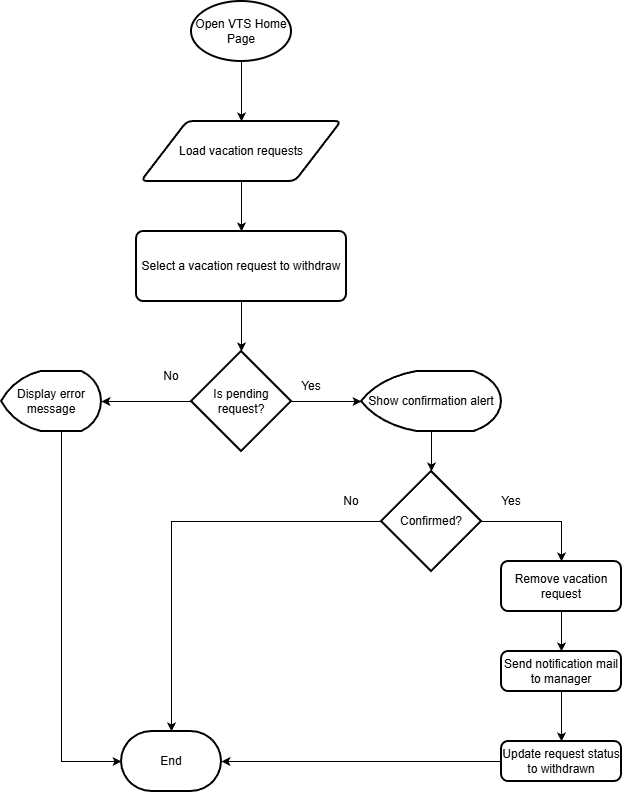

The diagram above was exported from draw.io. Its source (the exported page's mxGraphModel, read from the mxfile embedded in the PNG):
<mxGraphModel dx="2305" dy="1103" grid="1" gridSize="10" guides="1" tooltips="1" connect="1" arrows="1" fold="1" page="1" pageScale="1" pageWidth="850" pageHeight="1100" math="0" shadow="0">
  <root>
    <mxCell id="0" />
    <mxCell id="1" parent="0" />
    <mxCell id="t2FxL3OTc06gFiaD73Cc-3" style="edgeStyle=orthogonalEdgeStyle;rounded=0;orthogonalLoop=1;jettySize=auto;html=1;entryX=0.5;entryY=0;entryDx=0;entryDy=0;" parent="1" source="t2FxL3OTc06gFiaD73Cc-2" target="t2FxL3OTc06gFiaD73Cc-4" edge="1">
      <mxGeometry relative="1" as="geometry">
        <mxPoint x="420" y="190" as="targetPoint" />
      </mxGeometry>
    </mxCell>
    <mxCell id="t2FxL3OTc06gFiaD73Cc-2" value="Open VTS Home Page" style="strokeWidth=2;html=1;shape=mxgraph.flowchart.start_1;whiteSpace=wrap;" parent="1" vertex="1">
      <mxGeometry x="370" y="50" width="100" height="60" as="geometry" />
    </mxCell>
    <mxCell id="t2FxL3OTc06gFiaD73Cc-5" style="edgeStyle=orthogonalEdgeStyle;rounded=0;orthogonalLoop=1;jettySize=auto;html=1;" parent="1" source="t2FxL3OTc06gFiaD73Cc-4" target="t2FxL3OTc06gFiaD73Cc-6" edge="1">
      <mxGeometry relative="1" as="geometry">
        <mxPoint x="420" y="310" as="targetPoint" />
      </mxGeometry>
    </mxCell>
    <mxCell id="t2FxL3OTc06gFiaD73Cc-4" value="Load vacation requests" style="shape=parallelogram;html=1;strokeWidth=2;perimeter=parallelogramPerimeter;whiteSpace=wrap;rounded=1;arcSize=12;size=0.23;" parent="1" vertex="1">
      <mxGeometry x="320" y="170" width="200" height="60" as="geometry" />
    </mxCell>
    <mxCell id="t2FxL3OTc06gFiaD73Cc-7" style="edgeStyle=orthogonalEdgeStyle;rounded=0;orthogonalLoop=1;jettySize=auto;html=1;" parent="1" source="t2FxL3OTc06gFiaD73Cc-6" target="t2FxL3OTc06gFiaD73Cc-8" edge="1">
      <mxGeometry relative="1" as="geometry">
        <mxPoint x="420" y="420" as="targetPoint" />
      </mxGeometry>
    </mxCell>
    <mxCell id="t2FxL3OTc06gFiaD73Cc-6" value="Select a vacation request to withdraw" style="rounded=1;whiteSpace=wrap;html=1;absoluteArcSize=1;arcSize=14;strokeWidth=2;" parent="1" vertex="1">
      <mxGeometry x="315" y="280" width="210" height="70" as="geometry" />
    </mxCell>
    <mxCell id="t2FxL3OTc06gFiaD73Cc-9" style="edgeStyle=orthogonalEdgeStyle;rounded=0;orthogonalLoop=1;jettySize=auto;html=1;" parent="1" source="t2FxL3OTc06gFiaD73Cc-8" target="t2FxL3OTc06gFiaD73Cc-12" edge="1">
      <mxGeometry relative="1" as="geometry">
        <mxPoint x="570" y="450" as="targetPoint" />
      </mxGeometry>
    </mxCell>
    <mxCell id="t2FxL3OTc06gFiaD73Cc-23" style="edgeStyle=orthogonalEdgeStyle;rounded=0;orthogonalLoop=1;jettySize=auto;html=1;" parent="1" source="t2FxL3OTc06gFiaD73Cc-8" target="t2FxL3OTc06gFiaD73Cc-25" edge="1">
      <mxGeometry relative="1" as="geometry">
        <mxPoint x="270" y="450" as="targetPoint" />
      </mxGeometry>
    </mxCell>
    <mxCell id="t2FxL3OTc06gFiaD73Cc-8" value="Is pending request?" style="strokeWidth=2;html=1;shape=mxgraph.flowchart.decision;whiteSpace=wrap;" parent="1" vertex="1">
      <mxGeometry x="370" y="400" width="100" height="100" as="geometry" />
    </mxCell>
    <mxCell id="t2FxL3OTc06gFiaD73Cc-11" value="Yes" style="text;html=1;whiteSpace=wrap;strokeColor=none;fillColor=none;align=center;verticalAlign=middle;rounded=0;" parent="1" vertex="1">
      <mxGeometry x="460" y="420" width="60" height="30" as="geometry" />
    </mxCell>
    <mxCell id="t2FxL3OTc06gFiaD73Cc-13" style="edgeStyle=orthogonalEdgeStyle;rounded=0;orthogonalLoop=1;jettySize=auto;html=1;" parent="1" source="t2FxL3OTc06gFiaD73Cc-12" target="t2FxL3OTc06gFiaD73Cc-14" edge="1">
      <mxGeometry relative="1" as="geometry">
        <mxPoint x="610" y="550" as="targetPoint" />
      </mxGeometry>
    </mxCell>
    <mxCell id="t2FxL3OTc06gFiaD73Cc-12" value="Show confirmation alert" style="strokeWidth=2;html=1;shape=mxgraph.flowchart.display;whiteSpace=wrap;" parent="1" vertex="1">
      <mxGeometry x="540" y="420" width="140" height="60" as="geometry" />
    </mxCell>
    <mxCell id="t2FxL3OTc06gFiaD73Cc-15" style="edgeStyle=orthogonalEdgeStyle;rounded=0;orthogonalLoop=1;jettySize=auto;html=1;entryX=0.5;entryY=0;entryDx=0;entryDy=0;" parent="1" source="t2FxL3OTc06gFiaD73Cc-14" target="t2FxL3OTc06gFiaD73Cc-17" edge="1">
      <mxGeometry relative="1" as="geometry">
        <mxPoint x="740" y="570" as="targetPoint" />
      </mxGeometry>
    </mxCell>
    <mxCell id="t2FxL3OTc06gFiaD73Cc-22" style="edgeStyle=orthogonalEdgeStyle;rounded=0;orthogonalLoop=1;jettySize=auto;html=1;" parent="1" source="t2FxL3OTc06gFiaD73Cc-14" target="t2FxL3OTc06gFiaD73Cc-26" edge="1">
      <mxGeometry relative="1" as="geometry">
        <mxPoint x="480" y="570" as="targetPoint" />
      </mxGeometry>
    </mxCell>
    <mxCell id="t2FxL3OTc06gFiaD73Cc-14" value="Confirmed?" style="strokeWidth=2;html=1;shape=mxgraph.flowchart.decision;whiteSpace=wrap;" parent="1" vertex="1">
      <mxGeometry x="560" y="520" width="100" height="100" as="geometry" />
    </mxCell>
    <mxCell id="t2FxL3OTc06gFiaD73Cc-16" value="Yes" style="text;html=1;whiteSpace=wrap;strokeColor=none;fillColor=none;align=center;verticalAlign=middle;rounded=0;" parent="1" vertex="1">
      <mxGeometry x="660" y="535" width="60" height="30" as="geometry" />
    </mxCell>
    <mxCell id="t2FxL3OTc06gFiaD73Cc-18" style="edgeStyle=orthogonalEdgeStyle;rounded=0;orthogonalLoop=1;jettySize=auto;html=1;" parent="1" source="t2FxL3OTc06gFiaD73Cc-17" target="t2FxL3OTc06gFiaD73Cc-19" edge="1">
      <mxGeometry relative="1" as="geometry">
        <mxPoint x="740" y="720" as="targetPoint" />
      </mxGeometry>
    </mxCell>
    <mxCell id="t2FxL3OTc06gFiaD73Cc-17" value="Remove vacation request" style="rounded=1;whiteSpace=wrap;html=1;absoluteArcSize=1;arcSize=14;strokeWidth=2;" parent="1" vertex="1">
      <mxGeometry x="680" y="610" width="120" height="50" as="geometry" />
    </mxCell>
    <mxCell id="t2FxL3OTc06gFiaD73Cc-20" style="edgeStyle=orthogonalEdgeStyle;rounded=0;orthogonalLoop=1;jettySize=auto;html=1;entryX=0.5;entryY=0;entryDx=0;entryDy=0;" parent="1" source="t2FxL3OTc06gFiaD73Cc-19" target="t2FxL3OTc06gFiaD73Cc-21" edge="1">
      <mxGeometry relative="1" as="geometry">
        <mxPoint x="740" y="800" as="targetPoint" />
      </mxGeometry>
    </mxCell>
    <mxCell id="t2FxL3OTc06gFiaD73Cc-19" value="Send notification mail to manager" style="rounded=1;whiteSpace=wrap;html=1;absoluteArcSize=1;arcSize=14;strokeWidth=2;" parent="1" vertex="1">
      <mxGeometry x="680" y="700" width="120" height="40" as="geometry" />
    </mxCell>
    <mxCell id="t2FxL3OTc06gFiaD73Cc-21" value="Update request status to withdrawn" style="rounded=1;whiteSpace=wrap;html=1;absoluteArcSize=1;arcSize=14;strokeWidth=2;" parent="1" vertex="1">
      <mxGeometry x="680" y="790" width="120" height="40" as="geometry" />
    </mxCell>
    <mxCell id="t2FxL3OTc06gFiaD73Cc-24" value="No" style="text;html=1;whiteSpace=wrap;strokeColor=none;fillColor=none;align=center;verticalAlign=middle;rounded=0;" parent="1" vertex="1">
      <mxGeometry x="320" y="410" width="60" height="30" as="geometry" />
    </mxCell>
    <mxCell id="t2FxL3OTc06gFiaD73Cc-25" value="Display error message" style="strokeWidth=2;html=1;shape=mxgraph.flowchart.display;whiteSpace=wrap;" parent="1" vertex="1">
      <mxGeometry x="180" y="420" width="100" height="60" as="geometry" />
    </mxCell>
    <mxCell id="t2FxL3OTc06gFiaD73Cc-26" value="End" style="strokeWidth=2;html=1;shape=mxgraph.flowchart.terminator;whiteSpace=wrap;" parent="1" vertex="1">
      <mxGeometry x="300" y="780" width="100" height="60" as="geometry" />
    </mxCell>
    <mxCell id="t2FxL3OTc06gFiaD73Cc-27" style="edgeStyle=orthogonalEdgeStyle;rounded=0;orthogonalLoop=1;jettySize=auto;html=1;entryX=1;entryY=0.5;entryDx=0;entryDy=0;entryPerimeter=0;" parent="1" source="t2FxL3OTc06gFiaD73Cc-21" target="t2FxL3OTc06gFiaD73Cc-26" edge="1">
      <mxGeometry relative="1" as="geometry" />
    </mxCell>
    <mxCell id="t2FxL3OTc06gFiaD73Cc-28" style="edgeStyle=orthogonalEdgeStyle;rounded=0;orthogonalLoop=1;jettySize=auto;html=1;entryX=0;entryY=0.5;entryDx=0;entryDy=0;entryPerimeter=0;" parent="1" source="t2FxL3OTc06gFiaD73Cc-25" target="t2FxL3OTc06gFiaD73Cc-26" edge="1">
      <mxGeometry relative="1" as="geometry">
        <Array as="points">
          <mxPoint x="240" y="810" />
        </Array>
      </mxGeometry>
    </mxCell>
    <mxCell id="t3Gt13gWZIRIs3poLMiV-1" value="No" style="text;html=1;whiteSpace=wrap;strokeColor=none;fillColor=none;align=center;verticalAlign=middle;rounded=0;" vertex="1" parent="1">
      <mxGeometry x="500" y="535" width="60" height="30" as="geometry" />
    </mxCell>
  </root>
</mxGraphModel>